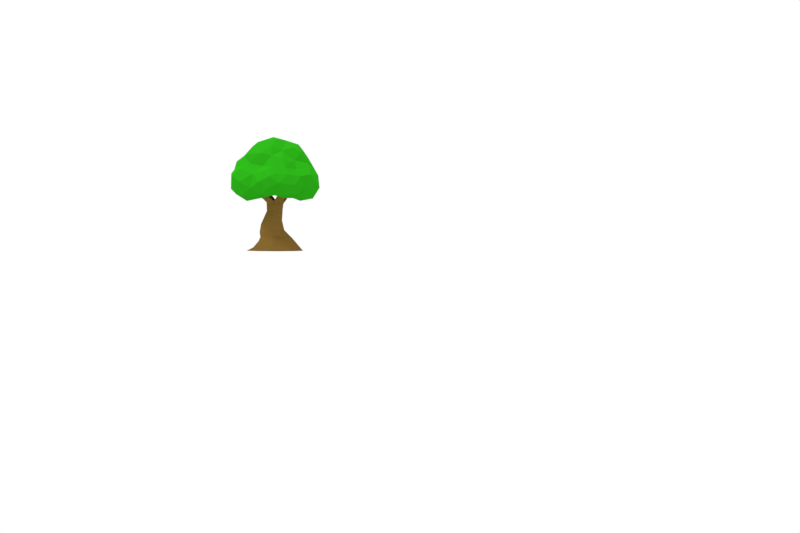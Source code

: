 # Source: rvore_padrao_2.blend  (saved by Blender 2.79.0; exported with 4.5.12 LTS)
import bpy
from mathutils import Matrix  # noqa: F401  (used for matrix-valued properties, if any)

bpy.ops.wm.read_factory_settings(use_empty=True)
scene = bpy.context.scene
scene.name = 'Scene'

# ---- collections
col_collection_1 = bpy.data.collections.new('Collection 1'); scene.collection.children.link(col_collection_1)

# ---- materials (node trees are filled in below, after node groups)
mat_material_003 = bpy.data.materials.new('Material.003')
mat_material_003.alpha_threshold = 0.0
mat_material_003.use_transparent_shadow = False
mat_material_003.diffuse_color = (0.02112, 0.3493, 0.00812, 1.0)
mat_material_003.specular_color = (0.5, 0.5, 0.5)
mat_material_003.roughness = 0.5
mat_material_003.specular_intensity = 0.1
mat_material_002 = bpy.data.materials.new('Material.002')
mat_material_002.alpha_threshold = 0.0
mat_material_002.use_transparent_shadow = False
mat_material_002.diffuse_color = (0.2134, 0.119, 0.02705, 1.0)
mat_material_002.specular_color = (0.5, 0.5, 0.5)
mat_material_002.roughness = 0.5
mat_material_002.specular_intensity = 0.1

# ---- material node trees

# ---- world
world_world = bpy.data.worlds.new('World'); scene.world = world_world
world_world.color = (1.0, 1.0, 1.0)
world_world.use_sun_shadow = False
world_world.sun_shadow_jitter_overblur = 0.0
world_world.cycles.sampling_method = 'MANUAL'

# ---- cameras
cam_camera = bpy.data.cameras.new('Camera')
cam_camera.clip_end = 100.0
cam_camera.lens = 35.0
cam_camera.sensor_width = 32.0
cam_camera.sensor_height = 18.0
cam_camera.display_size = 2.0
cam_camera.dof.focus_distance = 0.0
cam_camera.dof.aperture_fstop = 128.0
cam_camera.dof.aperture_blades = 6

# ---- lights
light_sun = bpy.data.lights.new('Sun', 'SUN')
light_sun.transmission_factor = 0.0
light_sun.angle = 0.1993
light_sun.energy = 1.0
light_sun.shadow_buffer_clip_start = 0.5
light_sun.shadow_soft_size = 0.1
light_sun.shadow_cascade_max_distance = 1000.0
light_hemi = bpy.data.lights.new('Hemi', 'SUN')
light_hemi.transmission_factor = 0.0
light_hemi.angle = 0.1993
light_hemi.energy = 1.0
light_hemi.shadow_buffer_clip_start = 0.5
light_hemi.shadow_soft_size = 0.1
light_hemi.shadow_cascade_max_distance = 1000.0

# ---- meshes
me_cube_000 = bpy.data.meshes.new('Cube.000')
me_cube_000.from_pydata([(4.742, 4.76, -0.299), (5.087, 5.892, -0.4435), (5.352, 5.197, 0.314), (4.086, 6.715, -2.293), (4.86, 6.549, -1.468), (4.276, 5.944, -2.066), (3.809, 4.129, 0.4173), (4.839, 4.314, 0.4941), (3.402, 7.156, -2.72), (3.207, 7.618, -1.941), (4.46, 7.241, -1.402), (3.788, 5.773, -2.806), (4.386, 5.022, 2.164), (3.58, 4.237, 1.815), (4.367, 4.214, 1.352), (3.228, 8.375, 0.9445), (2.507, 8.047, 1.458), (3.498, 7.269, 1.382), (2.682, 8.622, -1.28), (3.768, 7.907, -1.389), (3.219, 6.505, -3.207), (2.53, 7.208, -2.853), (2.781, 4.862, -1.635), (3.099, 5.276, -0.7703), (2.064, 5.364, -1.119), (2.257, 4.849, -2.7), (3.504, 5.085, -2.288), (2.285, 6.018, 0.4094), (2.295, 5.515, 1.219), (1.832, 6.043, 0.8034), (2.194, 7.755, -2.077), (1.868, 4.919, -1.898), (2.154, 5.986, -0.5751), (2.828, 4.473, 1.248), (3.939, 5.309, -1.527), (3.902, 8.363, -0.8494), (3.608, 8.75, -0.1019), (3.912, 8.037, 0.7006), (3.727, 5.163, 3.103), (2.473, 5.288, 3.411), (3.047, 4.408, 2.953), (3.251, 7.091, 2.16), (2.858, 6.567, 2.793), (3.683, 6.503, 2.075), (3.183, 6.001, 3.103), (4.06, 5.911, 2.457), (3.804, 4.51, 2.722), (4.422, 5.236, -0.8414), (3.649, 4.647, -0.4281), (2.744, 4.958, 0.2726), (2.597, 5.776, -0.1924), (2.622, 9.039, 0.2007), (1.534, 9.396, -0.3603), (0.4169, 4.215, 2.592), (1.019, 4.251, 2.079), (1.088, 4.403, 3.126), (1.636, 4.84, 3.549), (0.9703, 5.386, 3.57), (-0.09921, 6.403, -3.463), (1.16, 6.586, -2.988), (0.8244, 5.7, -3.397), (0.2794, 4.911, 3.206), (-0.6469, 5.411, 3.11), (-0.5335, 4.365, 2.74), (0.3738, 6.041, 3.037), (1.512, 5.587, -3.491), (1.051, 4.933, -2.888), (1.434, 5.975, -0.7635), (1.124, 5.635, 0.5358), (0.4741, 5.165, -0.7837), (1.278, 5.191, -1.748), (1.938, 6.283, -3.287), (1.699, 8.3, 1.905), (1.883, 9.058, 0.8497), (1.03, 8.846, 1.356), (1.897, 6.603, 2.896), (1.233, 6.229, 3.185), (1.758, 5.803, 3.516), (2.346, 6.036, 3.178), (2.663, 7.444, 2.299), (1.804, 7.561, 2.313), (2.076, 4.388, 2.765), (1.084, 6.697, 2.499), (2.005, 4.764, 1.691), (1.022, 4.759, 1.281), (1.591, 5.68, 1.341), (0.207, 8.228, -1.522), (0.7941, 9.003, -1.301), (1.31, 8.449, -1.929), (0.5847, 8.022, -2.338), (-0.6492, 7.14, -2.82), (0.4961, 7.336, -2.791), (-0.8066, 5.105, -0.779), (-0.5916, 4.832, 0.1471), (-0.4643, 8.051, -0.3185), (-0.3691, 7.577, -1.256), (-1.002, 7.575, -0.6862), (-1.409, 6.661, -2.022), (-1.23, 6.607, -2.929), (-1.6, 5.884, -2.537), (-1.461, 5.906, -0.9774), (-1.428, 5.386, -1.72), (-1.358, 7.326, 0.2377), (-0.5969, 7.675, 1.117), (-0.4161, 4.479, -2.322), (-0.473, 4.651, -1.578), (-1.051, 4.912, -2.626), (-1.673, 6.264, 0.1592), (-1.329, 5.278, 0.1879), (-0.709, 6.476, 2.549), (-1.237, 5.895, 2.723), (-1.249, 4.62, 0.9873), (-1.593, 5.753, 1.008), (-1.447, 4.945, 2.163), (-1.185, 6.74, 1.341), (-1.451, 6.169, 1.998), (0.02651, 6.976, 2.19), (-0.135, 4.33, 0.7375), (-0.268, 4.024, 1.674), (-1.283, 6.903, -1.086), (-0.287, 7.535, -1.902), (-1.167, 5.751, -3.203), (-0.3645, 5.414, -3.48), (0.1147, 4.792, -2.959), (0.2792, 8.97, -0.2482), (0.8597, 7.74, 2.306), (0.1495, 8.408, 1.392), (0.3803, 4.921, 0.3191), (0.02165, 7.735, 1.984), (0.4672, 4.669, -1.872), (1.698, 7.163, -2.766), (1.393, 7.851, -2.544), (1.696, 9.015, -1.433), (2.215, 5.391, -3.347), (1.779, 5.067, -3.347), (2.938, 5.459, -3.207), (2.671, 4.222, 2.094), (1.517, 4.751, -2.431), (4.658, 6.722, 1.048), (4.316, 7.18, 0.6397), (5.042, 4.659, 1.282), (5.268, 5.421, 1.335), (4.735, 6.115, 1.777), (5.286, 6.156, 0.6837), (4.703, 5.763, -1.433), (4.405, 7.636, -0.3306), (4.935, 6.722, -0.1324), (2.33, 3.414, -0.02527), (2.141, 3.338, -0.4711), (2.243, 3.852, -0.5502), (2.402, 4.047, -0.04355), (0.4666, 1.634, 0.002474), (0.7023, 1.75, -0.7007), (0.8038, 1.297, -0.7584), (0.5249, 1.213, -0.006906), (1.563, 1.334, -1.15), (1.67, 1.095, -1.425), (0.7427, 0.9581, -0.9782), (2.886, 0.5289, -1.271), (3.109, 0.1137, -1.533), (1.607, 0.1137, -2.316), (1.717, 0.5927, -1.893), (0.08265, 0.1137, -1.545), (0.4761, 0.4362, -1.281), (1.669, 3.407, -0.6537), (1.212, 3.328, -0.4678), (1.174, 3.924, -0.5318), (1.69, 4.024, -0.7166), (1.055, 3.345, -0.005315), (1.024, 4.058, -0.01483), (2.284, 1.292, -0.8517), (2.548, 1.069, -0.9975), (3.123, 0.1137, 1.445), (2.936, 0.4811, 1.091), (1.727, 0.5054, 1.765), (1.528, 0.1137, 2.249), (1.702, 3.373, 0.6163), (2.148, 3.339, 0.4302), (2.229, 3.956, 0.4932), (1.711, 4.084, 0.6637), (2.06, 2.478, 0.5451), (1.545, 2.461, 0.85), (3.092, 1.153, -0.1131), (2.841, 1.394, -0.09869), (2.347, 1.284, 0.6779), (2.61, 1.012, 0.8379), (1.527, 1.684, 0.9858), (0.881, 1.578, 0.6824), (0.9395, 1.151, 0.7031), (1.625, 1.235, 1.031), (0.9358, 2.339, 0.6085), (1.23, 3.315, 0.4523), (0.5732, 2.265, 0.00615), (3.502, 0.666, -0.1082), (3.979, 0.1137, -0.0399), (0.3667, 0.8911, -0.01874), (1.73, 0.9715, 1.303), (0.8679, 0.877, 0.8834), (-0.5858, 0.1137, 0.03694), (-0.05349, 0.3911, -0.009038), (0.5855, 0.4423, 1.196), (0.1123, 0.1137, 1.555), (2.081, 1.755, -0.8049), (2.455, 1.803, -0.06759), (1.446, 2.538, -0.8949), (0.7761, 2.35, -0.5995), (2.28, 2.564, -0.03494), (2.003, 2.514, -0.6304), (1.454, 1.798, -1.096), (2.137, 1.76, 0.6197), (1.171, 3.921, 0.5241), (1.271, 4.454, 0.9554), (0.8667, 4.262, 0.778), (1.723, 4.28, -0.1105), (1.425, 4.476, -0.9418), (1.362, 4.687, -0.4883), (2.077, 4.636, -0.5682), (1.99, 4.459, -1.041), (2.451, 4.422, 0.7003), (2.098, 4.632, 0.8282), (2.586, 4.506, 0.2503), (3.016, 4.829, 0.5317), (2.88, 4.749, 0.8923), (2.147, 4.745, 0.2351), (0.9279, 4.943, -1.401), (0.8018, 5.146, -1.065), (0.8067, 4.479, -0.3355), (0.9718, 4.318, -0.7683), (2.494, 4.281, -0.8807), (2.509, 5.231, -1.702), (2.886, 5.103, -1.582), (2.656, 4.483, -0.4512), (1.246, 4.721, 0.3813), (0.3585, 5.105, 1.054), (0.4192, 4.861, 1.433), (0.7502, 4.474, 0.34), (0.04679, 4.859, 0.9992), (0.1718, 4.685, 1.28), (-0.3971, 5.349, 1.712), (-0.4571, 5.465, 1.49), (-0.2266, 5.617, 1.531), (-0.2001, 5.462, 1.806), (2.717, 5.114, 0.539), (2.649, 4.989, 1.018), (3.113, 5.532, 1.14), (3.161, 5.621, 0.7805), (3.405, 5.424, 0.7714), (3.317, 5.364, 1.061), (2.806, 6.081, -1.931), (3.099, 6.031, -1.851), (3.006, 5.245, -1.257), (2.569, 5.35, -1.345), (2.834, 6.107, -1.655), (3.159, 6.075, -1.59), (0.4128, 4.862, -0.921), (0.3162, 5.61, -1.479), (0.02787, 5.42, -1.394), (0.6142, 4.723, -1.242), (0.4011, 5.484, -1.732), (0.1531, 5.335, -1.638)], [], [(0, 1, 2), (3, 4, 5), (6, 0, 7), (3, 8, 9), (10, 3, 9), (11, 3, 5), (12, 13, 14), (15, 16, 17), (18, 19, 9), (8, 20, 21), (22, 23, 24), (25, 26, 22), (27, 28, 29), (30, 9, 21), (25, 22, 31), (23, 32, 24), (33, 6, 13), (22, 34, 23), (35, 18, 36), (35, 19, 18), (17, 37, 15), (37, 36, 15), (38, 39, 40), (41, 42, 43), (44, 45, 43), (40, 13, 46), (23, 47, 48), (49, 6, 33), (27, 49, 28), (27, 50, 49), (51, 18, 52), (53, 54, 55), (56, 57, 55), (58, 59, 60), (61, 62, 63), (64, 62, 61), (65, 66, 60), (67, 68, 69), (70, 31, 24), (71, 65, 60), (72, 73, 74), (75, 76, 77), (78, 75, 77), (42, 75, 78), (51, 73, 16), (17, 16, 79), (44, 42, 78), (15, 51, 16), (51, 52, 73), (73, 72, 16), (80, 75, 79), (81, 56, 55), (82, 75, 80), (83, 54, 84), (76, 75, 82), (68, 85, 84), (86, 87, 88), (86, 88, 89), (90, 91, 58), (92, 69, 93), (94, 95, 96), (97, 98, 99), (100, 97, 101), (94, 96, 102), (103, 94, 102), (104, 105, 106), (101, 106, 105), (107, 100, 108), (62, 109, 110), (111, 108, 93), (112, 111, 113), (114, 112, 115), (114, 116, 103), (111, 117, 118), (109, 114, 115), (113, 62, 110), (63, 62, 113), (111, 118, 113), (113, 118, 63), (102, 107, 114), (114, 107, 112), (96, 119, 102), (100, 92, 108), (90, 98, 97), (95, 120, 119), (120, 97, 119), (98, 58, 121), (58, 122, 121), (98, 90, 58), (96, 95, 119), (123, 106, 122), (62, 64, 109), (104, 106, 123), (124, 86, 94), (86, 120, 95), (125, 74, 126), (57, 61, 55), (84, 54, 118), (117, 84, 118), (127, 69, 68), (116, 109, 64), (103, 128, 126), (57, 64, 61), (128, 125, 126), (103, 126, 94), (64, 76, 82), (91, 90, 120), (129, 69, 105), (118, 53, 63), (122, 60, 123), (59, 58, 91), (66, 70, 129), (52, 87, 124), (130, 59, 91), (131, 130, 91), (82, 125, 116), (89, 88, 131), (52, 132, 87), (68, 67, 29), (85, 29, 28), (85, 83, 84), (28, 83, 85), (71, 133, 65), (134, 25, 66), (88, 18, 30), (18, 132, 52), (71, 135, 133), (22, 24, 31), (81, 136, 40), (83, 136, 81), (33, 83, 28), (137, 25, 31), (134, 65, 133), (30, 21, 130), (134, 133, 25), (41, 79, 42), (18, 9, 30), (23, 50, 32), (8, 21, 9), (51, 36, 18), (138, 139, 17), (138, 17, 43), (12, 38, 46), (5, 34, 26), (14, 7, 140), (7, 14, 6), (2, 141, 140), (141, 12, 140), (142, 12, 141), (7, 2, 140), (143, 142, 141), (141, 2, 143), (142, 45, 12), (144, 47, 34), (9, 19, 10), (20, 3, 11), (20, 8, 3), (26, 135, 11), (145, 36, 37), (146, 143, 1), (47, 1, 0), (5, 4, 144), (10, 145, 146), (146, 4, 10), (4, 146, 1), (144, 1, 47), (7, 0, 2), (36, 145, 35), (11, 5, 26), (10, 4, 3), (35, 145, 19), (145, 37, 139), (15, 36, 51), (13, 6, 14), (44, 43, 42), (39, 38, 44), (45, 142, 43), (46, 13, 12), (47, 0, 48), (139, 37, 17), (38, 45, 44), (40, 46, 38), (43, 17, 41), (136, 13, 40), (34, 47, 23), (22, 26, 34), (49, 48, 6), (48, 49, 23), (67, 32, 27), (67, 27, 29), (137, 31, 70), (82, 80, 125), (60, 66, 123), (66, 137, 70), (69, 70, 67), (129, 70, 69), (84, 117, 127), (127, 68, 84), (54, 81, 55), (57, 77, 76), (67, 70, 24), (67, 24, 32), (130, 71, 59), (39, 78, 77), (80, 16, 72), (79, 16, 80), (40, 39, 81), (78, 39, 44), (75, 42, 79), (39, 56, 81), (39, 77, 56), (125, 80, 72), (54, 83, 81), (89, 91, 120), (104, 123, 129), (124, 87, 86), (93, 69, 127), (117, 93, 127), (116, 128, 103), (90, 97, 120), (100, 119, 97), (101, 99, 106), (101, 97, 99), (100, 101, 92), (109, 116, 114), (107, 119, 100), (115, 112, 113), (114, 103, 102), (109, 115, 110), (108, 112, 107), (111, 112, 108), (111, 93, 117), (113, 110, 115), (107, 102, 119), (108, 92, 93), (101, 105, 92), (99, 121, 106), (99, 98, 121), (106, 121, 122), (124, 74, 52), (118, 54, 53), (64, 82, 116), (116, 125, 128), (55, 61, 53), (74, 124, 126), (63, 53, 61), (57, 76, 64), (124, 94, 126), (105, 104, 129), (95, 94, 86), (92, 105, 69), (122, 58, 60), (86, 89, 120), (129, 123, 66), (89, 131, 91), (74, 73, 52), (125, 72, 74), (87, 132, 88), (59, 71, 60), (66, 65, 134), (68, 29, 85), (137, 66, 25), (88, 30, 131), (131, 30, 130), (88, 132, 18), (133, 135, 25), (33, 13, 136), (130, 21, 71), (27, 32, 50), (83, 33, 136), (33, 28, 49), (71, 21, 20), (71, 20, 135), (49, 50, 23), (25, 135, 26), (41, 17, 79), (12, 45, 38), (48, 0, 6), (14, 140, 12), (139, 146, 145), (142, 143, 138), (142, 138, 43), (135, 20, 11), (139, 138, 146), (138, 143, 146), (2, 1, 143), (34, 5, 144), (144, 4, 1), (19, 145, 10), (56, 77, 57), (147, 148, 149, 150), (151, 152, 153, 154), (155, 156, 157, 153), (158, 159, 160, 161), (161, 160, 162, 163), (164, 165, 166, 167), (165, 168, 169, 166), (170, 171, 156, 155), (172, 173, 174, 175), (176, 177, 178, 179), (180, 177, 176, 181), (182, 183, 184, 185), (186, 187, 188, 189), (190, 191, 168, 192), (159, 158, 193, 194), (195, 154, 153, 157), (196, 189, 188, 197), (171, 170, 183, 182), (185, 184, 189, 196), (197, 188, 154, 195), (198, 199, 163, 162), (194, 193, 173, 172), (175, 174, 200, 201), (202, 203, 183, 170), (164, 204, 205, 165), (206, 147, 177, 180), (148, 207, 204, 164), (207, 148, 147, 206), (181, 176, 191, 190), (192, 168, 165, 205), (155, 153, 152, 208), (187, 151, 154, 188), (209, 186, 189, 184), (203, 209, 184, 183), (210, 179, 211, 212), (213, 167, 214, 215), (167, 213, 216, 217), (179, 178, 218, 219), (148, 164, 167, 149), (191, 176, 179, 210), (177, 147, 150, 178), (168, 191, 210, 169), (218, 220, 221, 222), (150, 213, 223, 220), (178, 150, 220, 218), (213, 179, 219, 223), (215, 214, 224, 225), (169, 213, 215, 226), (166, 169, 226, 227), (167, 166, 227, 214), (228, 217, 229, 230), (213, 150, 231, 216), (150, 149, 228, 231), (149, 167, 217, 228), (211, 232, 233, 234), (179, 213, 232, 211), (213, 169, 235, 232), (169, 210, 212, 235), (236, 237, 238, 239), (235, 212, 237, 236), (232, 235, 236, 233), (212, 211, 234, 237), (240, 239, 238, 241), (233, 236, 239, 240), (237, 234, 241, 238), (234, 233, 240, 241), (242, 243, 244, 245), (223, 219, 243, 242), (220, 223, 242, 221), (219, 218, 222, 243), (246, 245, 244, 247), (221, 242, 245, 246), (243, 222, 247, 244), (222, 221, 246, 247), (230, 229, 248, 249), (231, 228, 230, 250), (217, 216, 251, 229), (216, 231, 250, 251), (249, 248, 252, 253), (250, 230, 249, 253), (229, 251, 252, 248), (251, 250, 253, 252), (254, 225, 255, 256), (227, 226, 254, 257), (226, 215, 225, 254), (214, 227, 257, 224), (258, 259, 256, 255), (224, 257, 259, 258), (225, 224, 258, 255), (257, 254, 256, 259), (180, 181, 186, 209), (204, 207, 202, 208), (207, 206, 203, 202), (190, 192, 151, 187), (205, 204, 208, 152), (192, 205, 152, 151), (181, 190, 187, 186), (206, 180, 209, 203), (170, 155, 208, 202), (182, 185, 173, 193), (196, 197, 200, 174), (195, 157, 163, 199), (197, 195, 199, 200), (171, 182, 193, 158), (185, 196, 174, 173), (158, 161, 156, 171), (161, 163, 157, 156), (201, 200, 199, 198)])
me_cube_000.polygons.foreach_set('use_smooth', [True] * 398)
me_cube_000.polygons.foreach_set('material_index', [0, 0, 0, 0, 0, 0, 0, 0, 0, 0, 0, 0, 0, 0, 0, 0, 0, 0, 0, 0, 0, 0, 0, 0, 0, 0, 0, 0, 0, 0, 0, 0, 0, 0, 0, 0, 0, 0, 0, 0, 0, 0, 0, 0, 0, 0, 0, 0, 0, 0, 0, 0, 0, 0, 0, 0, 0, 0, 0, 0, 0, 0, 0, 0, 0, 0, 0, 0, 0, 0, 0, 0, 0, 0, 0, 0, 0, 0, 0, 0, 0, 0, 0, 0, 0, 0, 0, 0, 0, 0, 0, 0, 0, 0, 0, 0, 0, 0, 0, 0, 0, 0, 0, 0, 0, 0, 0, 0, 0, 0, 0, 0, 0, 0, 0, 0, 0, 0, 0, 0, 0, 0, 0, 0, 0, 0, 0, 0, 0, 0, 0, 0, 0, 0, 0, 0, 0, 0, 0, 0, 0, 0, 0, 0, 0, 0, 0, 0, 0, 0, 0, 0, 0, 0, 0, 0, 0, 0, 0, 0, 0, 0, 0, 0, 0, 0, 0, 0, 0, 0, 0, 0, 0, 0, 0, 0, 0, 0, 0, 0, 0, 0, 0, 0, 0, 0, 0, 0, 0, 0, 0, 0, 0, 0, 0, 0, 0, 0, 0, 0, 0, 0, 0, 0, 0, 0, 0, 0, 0, 0, 0, 0, 0, 0, 0, 0, 0, 0, 0, 0, 0, 0, 0, 0, 0, 0, 0, 0, 0, 0, 0, 0, 0, 0, 0, 0, 0, 0, 0, 0, 0, 0, 0, 0, 0, 0, 0, 0, 0, 0, 0, 0, 0, 0, 0, 0, 0, 0, 0, 0, 0, 0, 0, 0, 0, 0, 0, 0, 0, 0, 0, 0, 0, 0, 0, 0, 0, 0, 0, 0, 0, 0, 0, 0, 0, 0, 0, 0, 0, 0, 1, 1, 1, 1, 1, 1, 1, 1, 1, 1, 1, 1, 1, 1, 1, 1, 1, 1, 1, 1, 1, 1, 1, 1, 1, 1, 1, 1, 1, 1, 1, 1, 1, 1, 1, 1, 1, 1, 1, 1, 1, 1, 1, 1, 1, 1, 1, 1, 1, 1, 1, 1, 1, 1, 1, 1, 1, 1, 1, 1, 1, 1, 1, 1, 1, 1, 1, 1, 1, 1, 1, 1, 1, 1, 1, 1, 1, 1, 1, 1, 1, 1, 1, 1, 1, 1, 1, 1, 1, 1, 1, 1, 1, 1, 1, 1, 1, 1, 1, 1, 1, 1, 1, 1, 1, 1, 1, 1])
_k = set([(0, 1), (0, 2), (0, 6), (0, 7), (0, 47), (0, 48), (1, 2), (1, 4), (1, 47), (1, 143), (1, 144), (1, 146), (2, 7), (2, 140), (2, 141), (2, 143), (3, 4), (3, 5), (3, 8), (3, 9), (3, 10), (3, 11), (3, 20), (4, 5), (4, 10), (4, 144), (4, 146), (5, 11), (5, 26), (5, 34), (5, 144), (6, 7), (6, 13), (6, 14), (6, 33), (6, 48), (6, 49), (7, 14), (7, 140), (8, 9), (8, 20), (8, 21), (9, 10), (9, 18), (9, 19), (9, 21), (9, 30), (10, 19), (10, 145), (10, 146), (11, 20), (11, 26), (11, 135), (12, 13), (12, 14), (12, 38), (12, 45), (12, 46), (12, 140), (12, 141), (12, 142), (13, 14), (13, 33), (13, 40), (13, 46), (13, 136), (14, 140), (15, 16), (15, 17), (15, 36), (15, 37), (15, 51), (16, 17), (16, 51), (16, 72), (16, 73), (16, 79), (16, 80), (17, 37), (17, 41), (17, 43), (17, 79), (17, 138), (17, 139), (18, 19), (18, 30), (18, 35), (18, 36), (18, 51), (18, 52), (18, 88), (18, 132), (19, 35), (19, 145), (20, 21), (20, 71), (20, 135), (21, 30), (21, 71), (21, 130), (22, 23), (22, 24), (22, 25), (22, 26), (22, 31), (22, 34), (23, 24), (23, 32), (23, 34), (23, 47), (23, 48), (23, 49), (23, 50), (24, 31), (24, 32), (24, 67), (24, 70), (25, 26), (25, 31), (25, 66), (25, 133), (25, 134), (25, 135), (25, 137), (26, 34), (26, 135), (27, 28), (27, 29), (27, 32), (27, 49), (27, 50), (27, 67), (28, 29), (28, 33), (28, 49), (28, 83), (28, 85), (29, 67), (29, 68), (29, 85), (30, 88), (30, 130), (30, 131), (31, 70), (31, 137), (32, 50), (32, 67), (33, 49), (33, 83), (33, 136), (34, 47), (34, 144), (35, 36), (35, 145), (36, 37), (36, 51), (36, 145), (37, 139), (37, 145), (38, 39), (38, 40), (38, 44), (38, 45), (38, 46), (39, 40), (39, 44), (39, 56), (39, 77), (39, 78), (39, 81), (40, 46), (40, 81), (40, 136), (41, 42), (41, 43), (41, 79), (42, 43), (42, 44), (42, 75), (42, 78), (42, 79), (43, 44), (43, 45), (43, 138), (43, 142), (44, 45), (44, 78), (45, 142), (47, 48), (47, 144), (48, 49), (49, 50), (51, 52), (51, 73), (52, 73), (52, 74), (52, 87), (52, 124), (52, 132), (53, 54), (53, 55), (53, 61), (53, 63), (53, 118), (54, 55), (54, 81), (54, 83), (54, 84), (54, 118), (55, 56), (55, 57), (55, 61), (55, 81), (56, 57), (56, 77), (56, 81), (57, 61), (57, 64), (57, 76), (57, 77), (58, 59), (58, 60), (58, 90), (58, 91), (58, 98), (58, 121), (58, 122), (59, 60), (59, 71), (59, 91), (59, 130), (60, 65), (60, 66), (60, 71), (60, 122), (60, 123), (61, 62), (61, 63), (61, 64), (62, 63), (62, 64), (62, 109), (62, 110), (62, 113), (63, 113), (63, 118), (64, 76), (64, 82), (64, 109), (64, 116), (65, 66), (65, 71), (65, 133), (65, 134), (66, 70), (66, 123), (66, 129), (66, 134), (66, 137), (67, 68), (67, 69), (67, 70), (68, 69), (68, 84), (68, 85), (68, 127), (69, 70), (69, 92), (69, 93), (69, 105), (69, 127), (69, 129), (70, 129), (70, 137), (71, 130), (71, 133), (71, 135), (72, 73), (72, 74), (72, 80), (72, 125), (73, 74), (74, 124), (74, 125), (74, 126), (75, 76), (75, 77), (75, 78), (75, 79), (75, 80), (75, 82), (76, 77), (76, 82), (77, 78), (79, 80), (80, 82), (80, 125), (81, 83), (81, 136), (82, 116), (82, 125), (83, 84), (83, 85), (83, 136), (84, 85), (84, 117), (84, 118), (84, 127), (86, 87), (86, 88), (86, 89), (86, 94), (86, 95), (86, 120), (86, 124), (87, 88), (87, 124), (87, 132), (88, 89), (88, 131), (88, 132), (89, 91), (89, 120), (89, 131), (90, 91), (90, 97), (90, 98), (90, 120), (91, 120), (91, 130), (91, 131), (92, 93), (92, 100), (92, 101), (92, 105), (92, 108), (93, 108), (93, 111), (93, 117), (93, 127), (94, 95), (94, 96), (94, 102), (94, 103), (94, 124), (94, 126), (95, 96), (95, 119), (95, 120), (96, 102), (96, 119), (97, 98), (97, 99), (97, 100), (97, 101), (97, 119), (97, 120), (98, 99), (98, 121), (99, 101), (99, 106), (99, 121), (100, 101), (100, 107), (100, 108), (100, 119), (101, 105), (101, 106), (102, 103), (102, 107), (102, 114), (102, 119), (103, 114), (103, 116), (103, 126), (103, 128), (104, 105), (104, 106), (104, 123), (104, 129), (105, 106), (105, 129), (106, 121), (106, 122), (106, 123), (107, 108), (107, 112), (107, 114), (107, 119), (108, 111), (108, 112), (109, 110), (109, 114), (109, 115), (109, 116), (110, 113), (110, 115), (111, 112), (111, 113), (111, 117), (111, 118), (112, 113), (112, 114), (112, 115), (113, 115), (113, 118), (114, 115), (114, 116), (116, 125), (116, 128), (117, 118), (117, 127), (119, 120), (121, 122), (122, 123), (123, 129), (124, 126), (125, 126), (125, 128), (126, 128), (130, 131), (133, 134), (133, 135), (138, 139), (138, 142), (138, 143), (139, 145), (139, 146), (140, 141), (141, 142), (141, 143), (142, 143), (143, 146), (145, 146), (147, 148), (147, 150), (147, 177), (147, 206), (148, 149), (148, 164), (148, 207), (149, 150), (149, 167), (149, 228), (150, 178), (150, 213), (150, 220), (150, 231), (151, 152), (151, 154), (151, 187), (151, 192), (152, 153), (152, 205), (152, 208), (153, 154), (153, 155), (153, 157), (154, 188), (154, 195), (155, 156), (155, 170), (155, 208), (156, 157), (156, 161), (156, 171), (157, 163), (157, 195), (158, 159), (158, 161), (158, 171), (158, 193), (160, 161), (161, 163), (162, 163), (163, 199), (164, 165), (164, 167), (164, 204), (165, 166), (165, 168), (165, 205), (166, 167), (166, 169), (166, 227), (167, 213), (167, 214), (167, 217), (168, 169), (168, 191), (168, 192), (169, 210), (169, 213), (169, 226), (169, 235), (170, 171), (170, 183), (170, 202), (171, 182), (172, 173), (173, 174), (173, 185), (173, 193), (174, 175), (174, 196), (174, 200), (176, 177), (176, 179), (176, 181), (176, 191), (177, 178), (177, 180), (178, 179), (178, 218), (179, 210), (179, 211), (179, 213), (179, 219), (180, 181), (180, 206), (180, 209), (181, 186), (181, 190), (182, 183), (182, 185), (182, 193), (183, 184), (183, 203), (184, 185), (184, 189), (184, 209), (185, 196), (186, 187), (186, 189), (186, 209), (187, 188), (187, 190), (188, 189), (188, 197), (189, 196), (190, 191), (190, 192), (191, 210), (192, 205), (193, 194), (195, 197), (195, 199), (196, 197), (197, 200), (198, 199), (199, 200), (200, 201), (202, 203), (202, 207), (202, 208), (203, 206), (203, 209), (204, 205), (204, 207), (204, 208), (206, 207), (210, 212), (211, 212), (211, 232), (211, 234), (212, 235), (212, 237), (213, 215), (213, 216), (213, 223), (213, 232), (214, 215), (214, 224), (214, 227), (215, 225), (215, 226), (216, 217), (216, 231), (216, 251), (217, 228), (217, 229), (218, 219), (218, 220), (218, 222), (219, 223), (219, 243), (220, 221), (220, 223), (221, 222), (221, 242), (221, 246), (222, 243), (222, 247), (223, 242), (224, 225), (224, 257), (224, 258), (225, 254), (225, 255), (226, 227), (226, 254), (227, 257), (228, 230), (228, 231), (229, 230), (229, 248), (229, 251), (230, 249), (230, 250), (231, 250), (232, 233), (232, 235), (233, 234), (233, 236), (233, 240), (234, 237), (234, 241), (235, 236), (236, 237), (236, 239), (237, 238), (238, 239), (238, 241), (239, 240), (240, 241), (242, 243), (242, 245), (243, 244), (244, 245), (244, 247), (245, 246), (246, 247), (248, 249), (248, 252), (249, 253), (250, 251), (250, 253), (251, 252), (252, 253), (254, 256), (254, 257), (255, 256), (255, 258), (256, 259), (257, 259), (258, 259)])
me_cube_000.attributes.new('sharp_edge', 'BOOLEAN', 'EDGE').data.foreach_set('value', [ (min(e.vertices), max(e.vertices)) in _k for e in me_cube_000.edges])
me_cube_000.materials.append(mat_material_003)
me_cube_000.materials.append(mat_material_002)
me_cube_000.use_remesh_preserve_volume = False
me_cube_000.use_remesh_preserve_attributes = False
me_cube_000.use_mirror_vertex_groups = False
me_cube_000.update()
me_cube_000.normals_split_custom_set([tuple(v) for v in zip(*[iter([0.7751, -0.3068, -0.5524, 0.7751, -0.3068, -0.5524, 0.7751, -0.3068, -0.5524, 0.7265, -0.02306, -0.6868, 0.7265, -0.02306, -0.6868, 0.7265, -0.02306, -0.6868, 0.1891, -0.8456, -0.4992, 0.1891, -0.8456, -0.4992, 0.1891, -0.8456, -0.4992, 0.6351, 0.7233, -0.2711, 0.6351, 0.7233, -0.2711, 0.6351, 0.7233, -0.2711, 0.454, 0.6703, -0.587, 0.454, 0.6703, -0.587, 0.454, 0.6703, -0.587, 0.8297, 0.04061, -0.5568, 0.8297, 0.04061, -0.5568, 0.8297, 0.04061, -0.5568, 0.3649, -0.6644, 0.6523, 0.3649, -0.6644, 0.6523, 0.3649, -0.6644, 0.6523, 0.3916, 0.4197, 0.8189, 0.3916, 0.4197, 0.8189, 0.3916, 0.4197, 0.8189, 0.3497, 0.6362, -0.6878, 0.3497, 0.6362, -0.6878, 0.3497, 0.6362, -0.6878, 0.1577, 0.5628, -0.8114, 0.1577, 0.5628, -0.8114, 0.1577, 0.5628, -0.8114, -0.2361, -0.8395, 0.4894, -0.2361, -0.8395, 0.4894, -0.2361, -0.8395, 0.4894, 0.2151, -0.9721, -0.09386, 0.2151, -0.9721, -0.09386, 0.2151, -0.9721, -0.09386, -0.4485, -0.7615, -0.4678, -0.4485, -0.7615, -0.4678, -0.4485, -0.7615, -0.4678, 0.1822, 0.839, -0.5127, 0.1822, 0.839, -0.5127, 0.1822, 0.839, -0.5127, -0.07701, -0.9958, 0.05029, -0.07701, -0.9958, 0.05029, -0.07701, -0.9958, 0.05029, -0.3001, -0.6033, 0.7389, -0.3001, -0.6033, 0.7389, -0.3001, -0.6033, 0.7389, -0.314, -0.9491, 0.02237, -0.314, -0.9491, 0.02237, -0.314, -0.9491, 0.02237, 0.3166, -0.8954, 0.3132, 0.3166, -0.8954, 0.3132, 0.3166, -0.8954, 0.3132, 0.3085, 0.8886, -0.3395, 0.3085, 0.8886, -0.3395, 0.3085, 0.8886, -0.3395, 0.3705, 0.6622, -0.6513, 0.3705, 0.6622, -0.6513, 0.3705, 0.6622, -0.6513, 0.4823, 0.4217, 0.7678, 0.4823, 0.4217, 0.7678, 0.4823, 0.4217, 0.7678, 0.5194, 0.727, 0.4491, 0.5194, 0.727, 0.4491, 0.5194, 0.727, 0.4491, 0.1898, -0.3527, 0.9163, 0.1898, -0.3527, 0.9163, 0.1898, -0.3527, 0.9163, 0.6273, 0.362, 0.6896, 0.6273, 0.362, 0.6896, 0.6273, 0.362, 0.6896, 0.4846, 0.6695, 0.563, 0.4846, 0.6695, 0.563, 0.4846, 0.6695, 0.563, 0.2007, -0.9507, 0.2364, 0.2007, -0.9507, 0.2364, 0.2007, -0.9507, 0.2364, -0.06158, -0.5175, -0.8535, -0.06158, -0.5175, -0.8535, -0.06158, -0.5175, -0.8535, -0.5506, -0.7653, -0.3332, -0.5506, -0.7653, -0.3332, -0.5506, -0.7653, -0.3332, -0.9062, -0.364, -0.2153, -0.9062, -0.364, -0.2153, -0.9062, -0.364, -0.2153, -0.8837, -0.3406, -0.321, -0.8837, -0.3406, -0.321, -0.8837, -0.3406, -0.321, 0.409, 0.8825, -0.232, 0.409, 0.8825, -0.232, 0.409, 0.8825, -0.232, 0.1689, -0.977, 0.1305, 0.1689, -0.977, 0.1305, 0.1689, -0.977, 0.1305, -0.3192, -0.4209, 0.8491, -0.3192, -0.4209, 0.8491, -0.3192, -0.4209, 0.8491, 0.2969, 0.3047, -0.905, 0.2969, 0.3047, -0.905, 0.2969, 0.3047, -0.905, -0.28, -0.3464, 0.8953, -0.28, -0.3464, 0.8953, -0.28, -0.3464, 0.8953, -0.02211, 0.1491, 0.9886, -0.02211, 0.1491, 0.9886, -0.02211, 0.1491, 0.9886, -0.2031, -0.582, -0.7874, -0.2031, -0.582, -0.7874, -0.2031, -0.582, -0.7874, 0.645, -0.7628, -0.04591, 0.645, -0.7628, -0.04591, 0.645, -0.7628, -0.04591, -0.2421, -0.8149, 0.5266, -0.2421, -0.8149, 0.5266, -0.2421, -0.8149, 0.5266, -0.07609, 0.3225, -0.9435, -0.07609, 0.3225, -0.9435, -0.07609, 0.3225, -0.9435, 0.1569, 0.789, 0.5941, 0.1569, 0.789, 0.5941, 0.1569, 0.789, 0.5941, -0.001598, 0.6131, 0.79, -0.001598, 0.6131, 0.79, -0.001598, 0.6131, 0.79, 0.226, 0.5723, 0.7883, 0.226, 0.5723, 0.7883, 0.226, 0.5723, 0.7883, 0.1099, 0.5121, 0.8519, 0.1099, 0.5121, 0.8519, 0.1099, 0.5121, 0.8519, 0.5098, 0.6521, 0.5611, 0.5098, 0.6521, 0.5611, 0.5098, 0.6521, 0.5611, 0.5849, 0.7068, 0.3979, 0.5849, 0.7068, 0.3979, 0.5849, 0.7068, 0.3979, 0.09764, 0.521, 0.8479, 0.09764, 0.521, 0.8479, 0.09764, 0.521, 0.8479, 0.08857, 0.778, 0.622, 0.08857, 0.778, 0.622, 0.08857, 0.778, 0.622, 0.2066, 0.9562, 0.2073, 0.2066, 0.9562, 0.2073, 0.2066, 0.9562, 0.2073, 0.5131, 0.6523, 0.5579, 0.5131, 0.6523, 0.5579, 0.5131, 0.6523, 0.5579, 0.08471, 0.5239, 0.8476, 0.08471, 0.5239, 0.8476, 0.08471, 0.5239, 0.8476, 0.1969, -0.7976, 0.5702, 0.1969, -0.7976, 0.5702, 0.1969, -0.7976, 0.5702, -0.3443, 0.4635, 0.8165, -0.3443, 0.4635, 0.8165, -0.3443, 0.4635, 0.8165, 0.2229, -0.8228, -0.5229, 0.2229, -0.8228, -0.5229, 0.2229, -0.8228, -0.5229, -0.1919, 0.7904, 0.5818, -0.1919, 0.7904, 0.5818, -0.1919, 0.7904, 0.5818, 0.7817, -0.4541, -0.4274, 0.7817, -0.4541, -0.4274, 0.7817, -0.4541, -0.4274, -0.3858, 0.5117, -0.7677, -0.3858, 0.5117, -0.7677, -0.3858, 0.5117, -0.7677, -0.3109, 0.8777, -0.3647, -0.3109, 0.8777, -0.3647, -0.3109, 0.8777, -0.3647, -0.0855, 0.6182, -0.7814, -0.0855, 0.6182, -0.7814, -0.0855, 0.6182, -0.7814, 0.04311, -0.9554, -0.2922, 0.04311, -0.9554, -0.2922, 0.04311, -0.9554, -0.2922, -0.4036, 0.7993, -0.4452, -0.4036, 0.7993, -0.4452, -0.4036, 0.7993, -0.4452, -0.9119, 0.3582, -0.2004, -0.9119, 0.3582, -0.2004, -0.9119, 0.3582, -0.2004, -0.9989, 0.003749, -0.04709, -0.9989, 0.003749, -0.04709, -0.9989, 0.003749, -0.04709, -0.6456, 0.7624, -0.04385, -0.6456, 0.7624, -0.04385, -0.6456, 0.7624, -0.04385, -0.5592, 0.8132, 0.1612, -0.5592, 0.8132, 0.1612, -0.5592, 0.8132, 0.1612, -0.6019, -0.7869, 0.1361, -0.6019, -0.7869, 0.1361, -0.6019, -0.7869, 0.1361, -0.6173, -0.7727, 0.1481, -0.6173, -0.7727, 0.1481, -0.6173, -0.7727, 0.1481, -0.9413, -0.3298, -0.07165, -0.9413, -0.3298, -0.07165, -0.9413, -0.3298, -0.07165, -0.2033, 0.4472, 0.871, -0.2033, 0.4472, 0.871, -0.2033, 0.4472, 0.871, -0.4584, -0.7082, -0.537, -0.4584, -0.7082, -0.537, -0.4584, -0.7082, -0.537, -0.9541, -0.2883, -0.08085, -0.9541, -0.2883, -0.08085, -0.9541, -0.2883, -0.08085, -0.9197, 0.3912, -0.03267, -0.9197, 0.3912, -0.03267, -0.9197, 0.3912, -0.03267, -0.5583, 0.5082, 0.6557, -0.5583, 0.5082, 0.6557, -0.5583, 0.5082, 0.6557, -0.3072, -0.891, -0.3344, -0.3072, -0.891, -0.3344, -0.3072, -0.891, -0.3344, -0.582, 0.7156, 0.3862, -0.582, 0.7156, 0.3862, -0.582, 0.7156, 0.3862, -0.6697, -0.2616, 0.695, -0.6697, -0.2616, 0.695, -0.6697, -0.2616, 0.695, -0.642, -0.3162, 0.6985, -0.642, -0.3162, 0.6985, -0.642, -0.3162, 0.6985, -0.5778, -0.8065, 0.1254, -0.5778, -0.8065, 0.1254, -0.5778, -0.8065, 0.1254, -0.5821, -0.8052, 0.1127, -0.5821, -0.8052, 0.1127, -0.5821, -0.8052, 0.1127, -0.9259, 0.2536, 0.2799, -0.9259, 0.2536, 0.2799, -0.9259, 0.2536, 0.2799, -0.9199, 0.2917, 0.2621, -0.9199, 0.2917, 0.2621, -0.9199, 0.2917, 0.2621, -0.8553, 0.4773, -0.2015, -0.8553, 0.4773, -0.2015, -0.8553, 0.4773, -0.2015, -0.7122, -0.6484, -0.269, -0.7122, -0.6484, -0.269, -0.7122, -0.6484, -0.269, -0.6483, 0.7418, -0.1714, -0.6483, 0.7418, -0.1714, -0.6483, 0.7418, -0.1714, -0.6043, 0.7864, -0.1279, -0.6043, 0.7864, -0.1279, -0.6043, 0.7864, -0.1279, -0.6019, 0.789, -0.123, -0.6019, 0.789, -0.123, -0.6019, 0.789, -0.123, -0.3744, 0.2571, -0.8909, -0.3744, 0.2571, -0.8909, -0.3744, 0.2571, -0.8909, -0.2897, 0.09377, -0.9525, -0.2897, 0.09377, -0.9525, -0.2897, 0.09377, -0.9525, -0.2979, 0.4917, -0.8182, -0.2979, 0.4917, -0.8182, -0.2979, 0.4917, -0.8182, -0.544, 0.5849, -0.6016, -0.544, 0.5849, -0.6016, -0.544, 0.5849, -0.6016, -0.2561, -0.7291, -0.6347, -0.2561, -0.7291, -0.6347, -0.2561, -0.7291, -0.6347, -0.2136, 0.4457, 0.8693, -0.2136, 0.4457, 0.8693, -0.2136, 0.4457, 0.8693, -0.2465, -0.7725, -0.5852, -0.2465, -0.7725, -0.5852, -0.2465, -0.7725, -0.5852, -0.7257, 0.6116, -0.3151, -0.7257, 0.6116, -0.3151, -0.7257, 0.6116, -0.3151, -0.7689, 0.6242, -0.1383, -0.7689, 0.6242, -0.1383, -0.7689, 0.6242, -0.1383, -0.2942, 0.6484, 0.7022, -0.2942, 0.6484, 0.7022, -0.2942, 0.6484, 0.7022, -0.1779, -0.4221, 0.8889, -0.1779, -0.4221, 0.8889, -0.1779, -0.4221, 0.8889, 0.3023, -0.8047, -0.511, 0.3023, -0.8047, -0.511, 0.3023, -0.8047, -0.511, 0.4294, -0.8748, -0.2245, 0.4294, -0.8748, -0.2245, 0.4294, -0.8748, -0.2245, 0.7039, -0.7038, -0.09586, 0.7039, -0.7038, -0.09586, 0.7039, -0.7038, -0.09586, -0.07759, 0.6536, 0.7528, -0.07759, 0.6536, 0.7528, -0.07759, 0.6536, 0.7528, -0.7017, 0.5413, 0.4633, -0.7017, 0.5413, 0.4633, -0.7017, 0.5413, 0.4633, -0.5474, 0.1679, 0.8198, -0.5474, 0.1679, 0.8198, -0.5474, 0.1679, 0.8198, -0.2714, 0.6645, 0.6962, -0.2714, 0.6645, 0.6962, -0.2714, 0.6645, 0.6962, -0.7168, 0.6879, 0.1139, -0.7168, 0.6879, 0.1139, -0.7168, 0.6879, 0.1139, -0.2676, 0.7675, 0.5826, -0.2676, 0.7675, 0.5826, -0.2676, 0.7675, 0.5826, -0.15, 0.9283, -0.3403, -0.15, 0.9283, -0.3403, -0.15, 0.9283, -0.3403, 0.1449, -0.9006, 0.4097, 0.1449, -0.9006, 0.4097, 0.1449, -0.9006, 0.4097, -0.1072, -0.9544, 0.2787, -0.1072, -0.9544, 0.2787, -0.1072, -0.9544, 0.2787, 0.1876, -0.542, -0.8192, 0.1876, -0.542, -0.8192, 0.1876, -0.542, -0.8192, 0.2563, 0.4525, -0.8542, 0.2563, 0.4525, -0.8542, 0.2563, 0.4525, -0.8542, 0.5307, -0.8432, 0.08596, 0.5307, -0.8432, 0.08596, 0.5307, -0.8432, 0.08596, -0.3291, 0.9351, -0.1315, -0.3291, 0.9351, -0.1315, -0.3291, 0.9351, -0.1315, 0.06401, 0.3072, -0.9495, 0.06401, 0.3072, -0.9495, 0.06401, 0.3072, -0.9495, 0.06751, 0.3328, -0.9406, 0.06751, 0.3328, -0.9406, 0.06751, 0.3328, -0.9406, -0.2481, 0.1244, 0.9607, -0.2481, 0.1244, 0.9607, -0.2481, 0.1244, 0.9607, -0.02616, 0.7149, -0.6988, -0.02616, 0.7149, -0.6988, -0.02616, 0.7149, -0.6988, -0.06307, 0.9376, -0.3419, -0.06307, 0.9376, -0.3419, -0.06307, 0.9376, -0.3419, 0.525, -0.8457, -0.09626, 0.525, -0.8457, -0.09626, 0.525, -0.8457, -0.09626, -0.2793, -0.733, -0.6203, -0.2793, -0.733, -0.6203, -0.2793, -0.733, -0.6203, 0.3799, -0.1751, -0.9083, 0.3799, -0.1751, -0.9083, 0.3799, -0.1751, -0.9083, -0.2531, -0.443, -0.8601, -0.2531, -0.443, -0.8601, -0.2531, -0.443, -0.8601, 0.2351, 0.1377, -0.9622, 0.2351, 0.1377, -0.9622, 0.2351, 0.1377, -0.9622, -0.01837, -0.9515, -0.3072, -0.01837, -0.9515, -0.3072, -0.01837, -0.9515, -0.3072, 0.3, 0.5488, -0.7803, 0.3, 0.5488, -0.7803, 0.3, 0.5488, -0.7803, 0.3922, 0.884, -0.2543, 0.3922, 0.884, -0.2543, 0.3922, 0.884, -0.2543, 0.1787, 0.1211, -0.9764, 0.1787, 0.1211, -0.9764, 0.1787, 0.1211, -0.9764, -0.2028, -0.8273, 0.5239, -0.2028, -0.8273, 0.5239, -0.2028, -0.8273, 0.5239, -0.02302, -0.9751, 0.2204, -0.02302, -0.9751, 0.2204, -0.02302, -0.9751, 0.2204, -0.5136, -0.8198, -0.2533, -0.5136, -0.8198, -0.2533, -0.5136, -0.8198, -0.2533, -0.5316, -0.294, -0.7943, -0.5316, -0.294, -0.7943, -0.5316, -0.294, -0.7943, 0.1916, -0.9653, 0.1776, 0.1916, -0.9653, 0.1776, 0.1916, -0.9653, 0.1776, 0.144, -0.1941, -0.9704, 0.144, -0.1941, -0.9704, 0.144, -0.1941, -0.9704, -0.1062, 0.7903, -0.6034, -0.1062, 0.7903, -0.6034, -0.1062, 0.7903, -0.6034, 0.4863, -0.654, -0.5795, 0.4863, -0.654, -0.5795, 0.4863, -0.654, -0.5795, 0.4752, 0.5095, 0.7173, 0.4752, 0.5095, 0.7173, 0.4752, 0.5095, 0.7173, 0.1857, 0.6065, -0.7731, 0.1857, 0.6065, -0.7731, 0.1857, 0.6065, -0.7731, -0.5594, -0.8024, 0.2079, -0.5594, -0.8024, 0.2079, -0.5594, -0.8024, 0.2079, 0.1257, 0.8664, -0.4832, 0.1257, 0.8664, -0.4832, 0.1257, 0.8664, -0.4832, 0.1974, 0.9456, -0.2585, 0.1974, 0.9456, -0.2585, 0.1974, 0.9456, -0.2585, 0.4837, 0.7551, 0.4424, 0.4837, 0.7551, 0.4424, 0.4837, 0.7551, 0.4424, 0.4772, 0.6504, 0.5909, 0.4772, 0.6504, 0.5909, 0.4772, 0.6504, 0.5909, 0.7752, -0.2482, 0.581, 0.7752, -0.2482, 0.581, 0.7752, -0.2482, 0.581, 0.7514, -0.6107, -0.25, 0.7514, -0.6107, -0.25, 0.7514, -0.6107, -0.25, 0.5532, -0.8059, 0.211, 0.5532, -0.8059, 0.211, 0.5532, -0.8059, 0.211, 0.1779, -0.9839, -0.01601, 0.1779, -0.9839, -0.01601, 0.1779, -0.9839, -0.01601, 0.9462, -0.2913, 0.1412, 0.9462, -0.2913, 0.1412, 0.9462, -0.2913, 0.1412, 0.7209, -0.2594, 0.6426, 0.7209, -0.2594, 0.6426, 0.7209, -0.2594, 0.6426, 0.6727, 0.04681, 0.7385, 0.6727, 0.04681, 0.7385, 0.6727, 0.04681, 0.7385, 0.8648, -0.5022, -0.002234, 0.8648, -0.5022, -0.002234, 0.8648, -0.5022, -0.002234, 0.8273, 0.3617, 0.4299, 0.8273, 0.3617, 0.4299, 0.8273, 0.3617, 0.4299, 0.9965, 0.04085, 0.07257, 0.9965, 0.04085, 0.07257, 0.9965, 0.04085, 0.07257, 0.7052, 0.02579, 0.7086, 0.7052, 0.02579, 0.7086, 0.7052, 0.02579, 0.7086, 0.4995, -0.7513, -0.4314, 0.4995, -0.7513, -0.4314, 0.4995, -0.7513, -0.4314, 0.4646, 0.4981, -0.7322, 0.4646, 0.4981, -0.7322, 0.4646, 0.4981, -0.7322, 0.6973, 0.1599, -0.6987, 0.6973, 0.1599, -0.6987, 0.6973, 0.1599, -0.6987, 0.6442, 0.3336, -0.6882, 0.6442, 0.3336, -0.6882, 0.6442, 0.3336, -0.6882, 0.5081, -0.6416, -0.5746, 0.5081, -0.6416, -0.5746, 0.5081, -0.6416, -0.5746, 0.8174, 0.5481, 0.1773, 0.8174, 0.5481, 0.1773, 0.8174, 0.5481, 0.1773, 0.94, 0.2562, -0.2254, 0.94, 0.2562, -0.2254, 0.94, 0.2562, -0.2254, 0.6879, -0.2944, -0.6634, 0.6879, -0.2944, -0.6634, 0.6879, -0.2944, -0.6634, 0.7894, -0.1836, -0.5857, 0.7894, -0.1836, -0.5857, 0.7894, -0.1836, -0.5857, 0.8693, 0.4768, -0.1303, 0.8693, 0.4768, -0.1303, 0.8693, 0.4768, -0.1303, 0.8556, 0.5051, -0.1136, 0.8556, 0.5051, -0.1136, 0.8556, 0.5051, -0.1136, 0.9746, 0.2086, -0.08186, 0.9746, 0.2086, -0.08186, 0.9746, 0.2086, -0.08186, 0.7473, -0.6314, -0.207, 0.7473, -0.6314, -0.207, 0.7473, -0.6314, -0.207, 0.7614, -0.5205, -0.3864, 0.7614, -0.5205, -0.3864, 0.7614, -0.5205, -0.3864, 0.8152, 0.5788, 0.02024, 0.8152, 0.5788, 0.02024, 0.8152, 0.5788, 0.02024, 0.739, -0.5722, -0.3557, 0.739, -0.5722, -0.3557, 0.739, -0.5722, -0.3557, 0.6933, 0.4539, -0.5597, 0.6933, 0.4539, -0.5597, 0.6933, 0.4539, -0.5597, 0.8534, 0.2742, -0.4434, 0.8534, 0.2742, -0.4434, 0.8534, 0.2742, -0.4434, 0.879, 0.3957, 0.2661, 0.879, 0.3957, 0.2661, 0.879, 0.3957, 0.2661, 0.3726, 0.8224, 0.43, 0.3726, 0.8224, 0.43, 0.3726, 0.8224, 0.43, 0.0185, -0.9966, 0.08042, 0.0185, -0.9966, 0.08042, 0.0185, -0.9966, 0.08042, 0.5405, 0.6217, 0.5668, 0.5405, 0.6217, 0.5668, 0.5405, 0.6217, 0.5668, 0.2504, 0.1624, 0.9544, 0.2504, 0.1624, 0.9544, 0.2504, 0.1624, 0.9544, 0.4207, 0.6643, 0.6178, 0.4207, 0.6643, 0.6178, 0.4207, 0.6643, 0.6178, 0.6862, -0.7258, 0.04913, 0.6862, -0.7258, 0.04913, 0.6862, -0.7258, 0.04913, 0.1551, -0.6954, -0.7017, 0.1551, -0.6954, -0.7017, 0.1551, -0.6954, -0.7017, 0.664, 0.2635, 0.6997, 0.664, 0.2635, 0.6997, 0.664, 0.2635, 0.6997, 0.5755, 0.3734, 0.7276, 0.5755, 0.3734, 0.7276, 0.5755, 0.3734, 0.7276, 0.3164, -0.4504, 0.8349, 0.3164, -0.4504, 0.8349, 0.3164, -0.4504, 0.8349, 0.7744, 0.5172, 0.3644, 0.7744, 0.5172, 0.3644, 0.7744, 0.5172, 0.3644, 0.0713, -0.981, 0.1804, 0.0713, -0.981, 0.1804, 0.0713, -0.981, 0.1804, -0.03462, -0.9961, -0.08081, -0.03462, -0.9961, -0.08081, -0.03462, -0.9961, -0.08081, 0.3533, -0.9327, 0.07228, 0.3533, -0.9327, 0.07228, 0.3533, -0.9327, 0.07228, -0.5414, -0.7586, -0.3626, -0.5414, -0.7586, -0.3626, -0.5414, -0.7586, -0.3626, -0.5642, -0.7161, -0.4109, -0.5642, -0.7161, -0.4109, -0.5642, -0.7161, -0.4109, 0.006491, -0.9995, 0.03234, 0.006491, -0.9995, 0.03234, 0.006491, -0.9995, 0.03234, -0.01428, -0.9988, 0.04739, -0.01428, -0.9988, 0.04739, -0.01428, -0.9988, 0.04739, -0.2772, -0.849, 0.4499, -0.2772, -0.849, 0.4499, -0.2772, -0.849, 0.4499, 0.02873, 0.188, 0.9818, 0.02873, 0.188, 0.9818, 0.02873, 0.188, 0.9818, 0.1413, -0.5177, -0.8438, 0.1413, -0.5177, -0.8438, 0.1413, -0.5177, -0.8438, -0.5794, -0.7624, 0.2882, -0.5794, -0.7624, 0.2882, -0.5794, -0.7624, 0.2882, 0.5688, -0.6851, 0.455, 0.5688, -0.6851, 0.455, 0.5688, -0.6851, 0.455, 0.4647, -0.8068, 0.3649, 0.4647, -0.8068, 0.3649, 0.4647, -0.8068, 0.3649, 0.4887, -0.7464, -0.4518, 0.4887, -0.7464, -0.4518, 0.4887, -0.7464, -0.4518, 0.6623, -0.5285, -0.531, 0.6623, -0.5285, -0.531, 0.6623, -0.5285, -0.531, 0.03699, -0.9893, 0.141, 0.03699, -0.9893, 0.141, 0.03699, -0.9893, 0.141, -0.1814, 0.455, 0.8718, -0.1814, 0.455, 0.8718, -0.1814, 0.455, 0.8718, -0.3385, -0.7094, 0.6182, -0.3385, -0.7094, 0.6182, -0.3385, -0.7094, 0.6182, -0.1872, -0.6315, 0.7524, -0.1872, -0.6315, 0.7524, -0.1872, -0.6315, 0.7524, -0.1489, 0.4743, -0.8677, -0.1489, 0.4743, -0.8677, -0.1489, 0.4743, -0.8677, 0.3671, 0.3327, 0.8686, 0.3671, 0.3327, 0.8686, 0.3671, 0.3327, 0.8686, 0.5358, 0.4652, 0.7047, 0.5358, 0.4652, 0.7047, 0.5358, 0.4652, 0.7047, 0.1199, 0.8174, 0.5635, 0.1199, 0.8174, 0.5635, 0.1199, 0.8174, 0.5635, -0.151, -0.5319, 0.8332, -0.151, -0.5319, 0.8332, -0.151, -0.5319, 0.8332, 0.09752, 0.3106, 0.9455, 0.09752, 0.3106, 0.9455, 0.09752, 0.3106, 0.9455, 0.11, 0.5063, 0.8553, 0.11, 0.5063, 0.8553, 0.11, 0.5063, 0.8553, 0.4462, -0.6439, 0.6215, 0.4462, -0.6439, 0.6215, 0.4462, -0.6439, 0.6215, 0.1551, 0.01439, 0.9878, 0.1551, 0.01439, 0.9878, 0.1551, 0.01439, 0.9878, 0.08712, 0.491, 0.8668, 0.08712, 0.491, 0.8668, 0.08712, 0.491, 0.8668, 0.33, -0.8839, -0.3315, 0.33, -0.8839, -0.3315, 0.33, -0.8839, -0.3315, -0.5941, 0.4946, -0.6344, -0.5941, 0.4946, -0.6344, -0.5941, 0.4946, -0.6344, 0.304, -0.9305, -0.2042, 0.304, -0.9305, -0.2042, 0.304, -0.9305, -0.2042, -0.7065, 0.6282, -0.3258, -0.7065, 0.6282, -0.3258, -0.7065, 0.6282, -0.3258, 0.1248, -0.9709, -0.2042, 0.1248, -0.9709, -0.2042, 0.1248, -0.9709, -0.2042, 0.1881, -0.6717, -0.7165, 0.1881, -0.6717, -0.7165, 0.1881, -0.6717, -0.7165, -0.8098, 0.1488, 0.5675, -0.8098, 0.1488, 0.5675, -0.8098, 0.1488, 0.5675, -0.6049, 0.7898, -0.1013, -0.6049, 0.7898, -0.1013, -0.6049, 0.7898, -0.1013, -0.9793, 0.1841, 0.08416, -0.9793, 0.1841, 0.08416, -0.9793, 0.1841, 0.08416, -0.8698, -0.4812, -0.1095, -0.8698, -0.4812, -0.1095, -0.8698, -0.4812, -0.1095, -0.9658, 0.07335, 0.2489, -0.9658, 0.07335, 0.2489, -0.9658, 0.07335, 0.2489, -0.7671, -0.5412, 0.3445, -0.7671, -0.5412, 0.3445, -0.7671, -0.5412, 0.3445, -0.4067, 0.8456, 0.3456, -0.4067, 0.8456, 0.3456, -0.4067, 0.8456, 0.3456, -0.9629, 0.1474, -0.2261, -0.9629, 0.1474, -0.2261, -0.9629, 0.1474, -0.2261, -0.9906, 0.01486, 0.1358, -0.9906, 0.01486, 0.1358, -0.9906, 0.01486, 0.1358, -0.7256, 0.5541, 0.4082, -0.7256, 0.5541, 0.4082, -0.7256, 0.5541, 0.4082, -0.5988, 0.6745, 0.4318, -0.5988, 0.6745, 0.4318, -0.5988, 0.6745, 0.4318, -0.9376, -0.3296, -0.1107, -0.9376, -0.3296, -0.1107, -0.9376, -0.3296, -0.1107, -0.9482, -0.2854, -0.1397, -0.9482, -0.2854, -0.1397, -0.9482, -0.2854, -0.1397, -0.319, -0.8295, -0.4585, -0.319, -0.8295, -0.4585, -0.319, -0.8295, -0.4585, -0.9545, 0.03665, 0.2958, -0.9545, 0.03665, 0.2958, -0.9545, 0.03665, 0.2958, -0.9454, 0.2909, -0.147, -0.9454, 0.2909, -0.147, -0.9454, 0.2909, -0.147, -0.5187, -0.8451, -0.1292, -0.5187, -0.8451, -0.1292, -0.5187, -0.8451, -0.1292, -0.617, -0.7665, 0.1782, -0.617, -0.7665, 0.1782, -0.617, -0.7665, 0.1782, -0.7994, -0.4114, -0.4378, -0.7994, -0.4114, -0.4378, -0.7994, -0.4114, -0.4378, -0.8213, 0.1177, -0.5582, -0.8213, 0.1177, -0.5582, -0.8213, 0.1177, -0.5582, -0.4686, -0.5435, -0.6964, -0.4686, -0.5435, -0.6964, -0.4686, -0.5435, -0.6964, -0.2973, 0.9313, 0.2107, -0.2973, 0.9313, 0.2107, -0.2973, 0.9313, 0.2107, 0.1423, -0.9849, 0.09882, 0.1423, -0.9849, 0.09882, 0.1423, -0.9849, 0.09882, -0.04449, 0.6618, 0.7483, -0.04449, 0.6618, 0.7483, -0.04449, 0.6618, 0.7483, -0.3493, 0.2433, 0.9049, -0.3493, 0.2433, 0.9049, -0.3493, 0.2433, 0.9049, -0.348, -0.6579, 0.6679, -0.348, -0.6579, 0.6679, -0.348, -0.6579, 0.6679, -0.4215, 0.8676, 0.2639, -0.4215, 0.8676, 0.2639, -0.4215, 0.8676, 0.2639, 0.01296, -0.66, 0.7512, 0.01296, -0.66, 0.7512, 0.01296, -0.66, 0.7512, -0.2474, 0.4655, 0.8498, -0.2474, 0.4655, 0.8498, -0.2474, 0.4655, 0.8498, -0.774, 0.6152, 0.1496, -0.774, 0.6152, 0.1496, -0.774, 0.6152, 0.1496, 0.09035, -0.9687, 0.2311, 0.09035, -0.9687, 0.2311, 0.09035, -0.9687, 0.2311, -0.7678, 0.537, -0.3495, -0.7678, 0.537, -0.3495, -0.7678, 0.537, -0.3495, 0.04171, -0.8609, 0.507, 0.04171, -0.8609, 0.507, 0.04171, -0.8609, 0.507, 0.0701, -0.001973, -0.9975, 0.0701, -0.001973, -0.9975, 0.0701, -0.001973, -0.9975, -0.5962, 0.6687, -0.4442, -0.5962, 0.6687, -0.4442, -0.5962, 0.6687, -0.4442, 0.1584, -0.974, -0.1619, 0.1584, -0.974, -0.1619, 0.1584, -0.974, -0.1619, -0.09219, 0.5561, -0.826, -0.09219, 0.5561, -0.826, -0.09219, 0.5561, -0.826, -0.06701, 0.9558, 0.2862, -0.06701, 0.9558, 0.2862, -0.06701, 0.9558, 0.2862, -0.07904, 0.6565, 0.7502, -0.07904, 0.6565, 0.7502, -0.07904, 0.6565, 0.7502, -0.1136, 0.6973, -0.7077, -0.1136, 0.6973, -0.7077, -0.1136, 0.6973, -0.7077, -0.1559, 0.4617, -0.8732, -0.1559, 0.4617, -0.8732, -0.1559, 0.4617, -0.8732, -0.4214, -0.4357, -0.7954, -0.4214, -0.4357, -0.7954, -0.4214, -0.4357, -0.7954, 0.5572, -0.7822, -0.2786, 0.5572, -0.7822, -0.2786, 0.5572, -0.7822, -0.2786, -0.008708, -0.9326, -0.3608, -0.008708, -0.9326, -0.3608, -0.008708, -0.9326, -0.3608, 0.43, 0.6757, -0.5988, 0.43, 0.6757, -0.5988, 0.43, 0.6757, -0.5988, 0.4884, 0.4562, -0.7439, 0.4884, 0.4562, -0.7439, 0.4884, 0.4562, -0.7439, 0.3215, 0.4902, -0.8102, 0.3215, 0.4902, -0.8102, 0.3215, 0.4902, -0.8102, 0.1942, -0.7457, -0.6374, 0.1942, -0.7457, -0.6374, 0.1942, -0.7457, -0.6374, -0.07512, -0.9522, -0.2961, -0.07512, -0.9522, -0.2961, -0.07512, -0.9522, -0.2961, -0.1173, 0.483, -0.8677, -0.1173, 0.483, -0.8677, -0.1173, 0.483, -0.8677, -0.4911, -0.866, 0.09412, -0.4911, -0.866, 0.09412, -0.4911, -0.866, 0.09412, -0.4678, -0.8201, -0.3296, -0.4678, -0.8201, -0.3296, -0.4678, -0.8201, -0.3296, -0.8788, -0.4531, -0.1498, -0.8788, -0.4531, -0.1498, -0.8788, -0.4531, -0.1498, -0.01856, 0.435, -0.9002, -0.01856, 0.435, -0.9002, -0.01856, 0.435, -0.9002, 0.06582, -0.01788, -0.9977, 0.06582, -0.01788, -0.9977, 0.06582, -0.01788, -0.9977, -0.8356, -0.3768, -0.3998, -0.8356, -0.3768, -0.3998, -0.8356, -0.3768, -0.3998, 0.3217, -0.7909, -0.5205, 0.3217, -0.7909, -0.5205, 0.3217, -0.7909, -0.5205, 0.5415, 0.7657, 0.347, 0.5415, 0.7657, 0.347, 0.5415, 0.7657, 0.347, 0.8212, 0.1178, 0.5584, 0.8212, 0.1178, 0.5584, 0.8212, 0.1178, 0.5584, 0.1497, -0.8302, -0.537, 0.1497, -0.8302, -0.537, 0.1497, -0.8302, -0.537, 0.4779, -0.6283, 0.6139, 0.4779, -0.6283, 0.6139, 0.4779, -0.6283, 0.6139, 0.7877, 0.5269, 0.3194, 0.7877, 0.5269, 0.3194, 0.7877, 0.5269, 0.3194, 0.7314, 0.5602, 0.389, 0.7314, 0.5602, 0.389, 0.7314, 0.5602, 0.389, 0.4222, 0.7181, 0.5532, 0.4222, 0.7181, 0.5532, 0.4222, 0.7181, 0.5532, 0.4601, -0.1236, -0.8792, 0.4601, -0.1236, -0.8792, 0.4601, -0.1236, -0.8792, 0.7126, 0.6812, 0.1676, 0.7125, 0.6814, 0.1676, 0.7125, 0.6814, 0.1676, 0.7125, 0.6814, 0.1676, 0.7124, 0.6815, 0.1675, 0.7125, 0.6814, 0.1676, 0.9679, 0.1458, -0.2046, 0.9679, 0.1458, -0.2046, 0.9679, 0.1458, -0.2046, 0.4815, -0.7014, -0.5256, 0.4815, -0.7014, -0.5256, 0.4815, -0.7014, -0.5256, 0.9223, -0.1988, -0.3314, 0.9223, -0.1988, -0.3314, 0.9223, -0.1988, -0.3314, 0.6728, 0.705, -0.2245, 0.6728, 0.705, -0.2245, 0.6728, 0.705, -0.2245, 0.05348, 0.02764, 0.9982, 0.05348, 0.02764, 0.9982, 0.05348, 0.02764, 0.9982, 0.9403, -0.1678, -0.2963, 0.9403, -0.1678, -0.2963, 0.9403, -0.1678, -0.2963, 0.9403, -0.1678, -0.2963, -0.9268, -0.1428, -0.3475, -0.9268, -0.1428, -0.3475, -0.9268, -0.1428, -0.3475, -0.9268, -0.1428, -0.3475, -0.4114, 0.5743, -0.7077, -0.4114, 0.5743, -0.7077, -0.4114, 0.5743, -0.7077, -0.4114, 0.5743, -0.7077, 0.3865, 0.5913, -0.7078, 0.3865, 0.5913, -0.7078, 0.3865, 0.5913, -0.7078, 0.3865, 0.5913, -0.7078, -0.3402, 0.7259, -0.5978, -0.3402, 0.7259, -0.5978, -0.3402, 0.7259, -0.5978, -0.3402, 0.7259, -0.5978, -0.3376, -0.1028, -0.9357, -0.3376, -0.1028, -0.9357, -0.3376, -0.1028, -0.9357, -0.3376, -0.1028, -0.9357, -0.9551, -0.06718, -0.2884, -0.9551, -0.06718, -0.2884, -0.9551, -0.06718, -0.2884, -0.9551, -0.06718, -0.2884, 0.2938, 0.7623, -0.5767, 0.2938, 0.7623, -0.5767, 0.2938, 0.7623, -0.5767, 0.2938, 0.7623, -0.5767, 0.3398, 0.695, 0.6337, 0.3398, 0.695, 0.6337, 0.3398, 0.695, 0.6337, 0.3398, 0.695, 0.6337, 0.3303, -0.1005, 0.9385, 0.3303, -0.1005, 0.9385, 0.3303, -0.1005, 0.9385, 0.3303, -0.1005, 0.9385, 0.4536, 0.1114, 0.8842, 0.4536, 0.1114, 0.8842, 0.4536, 0.1114, 0.8842, 0.4536, 0.1114, 0.8842, 0.5752, 0.6984, 0.4259, 0.5752, 0.6984, 0.4259, 0.5752, 0.6984, 0.4259, 0.5752, 0.6984, 0.4259, -0.4273, -0.00827, 0.9041, -0.4273, -0.00827, 0.9041, -0.4273, -0.00827, 0.9041, -0.4273, -0.00827, 0.9041, -0.8411, 0.351, 0.4116, -0.8411, 0.351, 0.4116, -0.8411, 0.351, 0.4116, -0.8411, 0.351, 0.4116, 0.6937, 0.5861, -0.4187, 0.6937, 0.5861, -0.4187, 0.6937, 0.5861, -0.4187, 0.6937, 0.5861, -0.4187, -0.8696, 0.3935, -0.2982, -0.8696, 0.3935, -0.2982, -0.8696, 0.3935, -0.2982, -0.8696, 0.3935, -0.2982, -0.4093, 0.5728, 0.7102, -0.4093, 0.5728, 0.7102, -0.4093, 0.5728, 0.7102, -0.4093, 0.5728, 0.7102, 0.5236, 0.7328, -0.4346, 0.5236, 0.7328, -0.4346, 0.5236, 0.7328, -0.4346, 0.5236, 0.7328, -0.4346, 0.2865, 0.7134, 0.6396, 0.2865, 0.7134, 0.6396, 0.2865, 0.7134, 0.6396, 0.2865, 0.7134, 0.6396, -0.7764, 0.4296, 0.4612, -0.7764, 0.4296, 0.4612, -0.7764, 0.4296, 0.4612, -0.7764, 0.4296, 0.4612, -0.5002, 0.8433, -0.1967, -0.5002, 0.8433, -0.1967, -0.5002, 0.8433, -0.1967, -0.5002, 0.8433, -0.1967, 0.6519, 0.6502, 0.3902, 0.6519, 0.6502, 0.3902, 0.6519, 0.6502, 0.3902, 0.6519, 0.6502, 0.3902, -0.2652, 0.8271, 0.4955, -0.2652, 0.8271, 0.4955, -0.2652, 0.8271, 0.4955, -0.2652, 0.8271, 0.4955, 0.7016, 0.5176, -0.4898, 0.7016, 0.5176, -0.4898, 0.7016, 0.5176, -0.4898, 0.7016, 0.5176, -0.4898, -0.4355, 0.3249, -0.8395, -0.4355, 0.3249, -0.8395, -0.4355, 0.3249, -0.8395, -0.4355, 0.3249, -0.8395, 0.9336, -0.0535, 0.3542, 0.9336, -0.0535, 0.3542, 0.9336, -0.0535, 0.3542, 0.9336, -0.0535, 0.3542, 0.4049, 0.1277, -0.9054, 0.4049, 0.1277, -0.9054, 0.4049, 0.1277, -0.9054, 0.4049, 0.1277, -0.9054, 0.9137, -0.06282, -0.4015, 0.9137, -0.06282, -0.4015, 0.9137, -0.06282, -0.4015, 0.9137, -0.06282, -0.4015, -0.3775, 0.2728, 0.8849, -0.3775, 0.2728, 0.8849, -0.3775, 0.2728, 0.8849, -0.3775, 0.2728, 0.8849, -0.8738, 0.4056, -0.2685, -0.8738, 0.4056, -0.2685, -0.8738, 0.4056, -0.2685, -0.8738, 0.4056, -0.2685, -0.4619, 0.002237, -0.8869, -0.4619, 0.002237, -0.8869, -0.4619, 0.002237, -0.8869, -0.4619, 0.002237, -0.8869, -0.8576, -0.1116, 0.502, -0.8576, -0.1116, 0.502, -0.8576, -0.1116, 0.502, -0.8576, -0.1116, 0.502, 0.4429, 0.2434, 0.8629, 0.4429, 0.2434, 0.8629, 0.4429, 0.2434, 0.8629, 0.4429, 0.2434, 0.8629, 0.7311, 0.506, 0.4577, 0.7311, 0.506, 0.4577, 0.7311, 0.506, 0.4577, 0.7311, 0.506, 0.4577, -0.02602, -0.6257, 0.7796, -0.02602, -0.6257, 0.7796, -0.02602, -0.6257, 0.7796, -0.02602, -0.6257, 0.7796, 0.8523, 0.4869, -0.1912, 0.8523, 0.4869, -0.1912, 0.8523, 0.4869, -0.1912, 0.8523, 0.4869, -0.1912, -0.8239, 0.5516, -0.1302, -0.8239, 0.5516, -0.1302, -0.8239, 0.5516, -0.1302, -0.8239, 0.5516, -0.1302, 0.1455, -0.4166, 0.8974, 0.1455, -0.4166, 0.8974, 0.1455, -0.4166, 0.8974, 0.1455, -0.4166, 0.8974, 0.287, -0.1501, -0.9461, 0.287, -0.1501, -0.9461, 0.287, -0.1501, -0.9461, 0.287, -0.1501, -0.9461, -0.2664, -0.09696, 0.959, -0.2664, -0.09696, 0.959, -0.2664, -0.09696, 0.959, -0.2664, -0.09696, 0.959, 0.9402, -0.1266, 0.3163, 0.9402, -0.1266, 0.3163, 0.9402, -0.1266, 0.3163, 0.9402, -0.1266, 0.3163, -0.9528, -0.07915, 0.2932, -0.9528, -0.07915, 0.2932, -0.9528, -0.07915, 0.2932, -0.9528, -0.07915, 0.2932, 0.5907, -0.8062, 0.03316, 0.5907, -0.8062, 0.03316, 0.5907, -0.8062, 0.03316, 0.5907, -0.8062, 0.03316, 0.2477, 0.4359, -0.8653, 0.2477, 0.4359, -0.8653, 0.2477, 0.4359, -0.8653, 0.2477, 0.4359, -0.8653, 0.8598, -0.4764, 0.1838, 0.8598, -0.4764, 0.1838, 0.8598, -0.4764, 0.1838, 0.8598, -0.4764, 0.1838, -0.8002, 0.5917, 0.09748, -0.8002, 0.5917, 0.09748, -0.8002, 0.5917, 0.09748, -0.8002, 0.5917, 0.09748, 0.7372, 0.6546, -0.1676, 0.7372, 0.6546, -0.1676, 0.7372, 0.6546, -0.1676, 0.7372, 0.6546, -0.1676, -0.05759, 0.6197, 0.7827, -0.05759, 0.6197, 0.7827, -0.05759, 0.6197, 0.7827, -0.05759, 0.6197, 0.7827, -0.8473, -0.5174, -0.12, -0.8473, -0.5174, -0.12, -0.8473, -0.5174, -0.12, -0.8473, -0.5174, -0.12, -0.1619, -0.5395, -0.8263, -0.1619, -0.5395, -0.8263, -0.1619, -0.5395, -0.8263, -0.1619, -0.5395, -0.8263, 0.01445, -0.6542, -0.7562, 0.01445, -0.6542, -0.7562, 0.01445, -0.6542, -0.7562, 0.01445, -0.6542, -0.7562, 0.109, 0.6938, 0.7119, 0.109, 0.6938, 0.7119, 0.109, 0.6938, 0.7119, 0.109, 0.6938, 0.7119, 0.8397, -0.5399, -0.05877, 0.8397, -0.5399, -0.05877, 0.8397, -0.5399, -0.05877, 0.8397, -0.5399, -0.05877, 0.03823, -0.619, -0.7845, 0.03823, -0.619, -0.7845, 0.03823, -0.619, -0.7845, 0.03823, -0.619, -0.7845, 0.5693, 0.7448, 0.3482, 0.5693, 0.7448, 0.3482, 0.5693, 0.7448, 0.3482, 0.5693, 0.7448, 0.3482, 0.7424, 0.6358, 0.2113, 0.7424, 0.6358, 0.2113, 0.7424, 0.6358, 0.2113, 0.7424, 0.6358, 0.2113, -0.2547, 0.5575, -0.7901, -0.2547, 0.5575, -0.7901, -0.2547, 0.5575, -0.7901, -0.2547, 0.5575, -0.7901, -0.796, -0.6053, -0.00245, -0.796, -0.6053, -0.00245, -0.796, -0.6053, -0.00245, -0.796, -0.6053, -0.00245, -0.7853, -0.6157, -0.06533, -0.7853, -0.6157, -0.06533, -0.7853, -0.6157, -0.06533, -0.7853, -0.6157, -0.06533, -0.6118, -0.7639, -0.2053, -0.6118, -0.7639, -0.2053, -0.6118, -0.7639, -0.2053, -0.6118, -0.7639, -0.2053, -0.2979, 0.6283, -0.7187, -0.2979, 0.6283, -0.7187, -0.2979, 0.6283, -0.7187, -0.2979, 0.6283, -0.7187, 0.05413, -0.7183, 0.6936, 0.05413, -0.7183, 0.6936, 0.05413, -0.7183, 0.6936, 0.05413, -0.7183, 0.6936, -0.5678, 0.6777, 0.4673, -0.5678, 0.6777, 0.4673, -0.5678, 0.6777, 0.4673, -0.5678, 0.6777, 0.4673, -0.2235, 0.5046, -0.8339, -0.2235, 0.5046, -0.8339, -0.2235, 0.5046, -0.8339, -0.2235, 0.5046, -0.8339, -0.07159, -0.5817, 0.8102, -0.07159, -0.5817, 0.8102, -0.07159, -0.5817, 0.8102, -0.07159, -0.5817, 0.8102, 0.7492, 0.6051, 0.2694, 0.7492, 0.6051, 0.2694, 0.7492, 0.6051, 0.2694, 0.7492, 0.6051, 0.2694, -0.7644, 0.6422, 0.05757, -0.7644, 0.6422, 0.05757, -0.7644, 0.6422, 0.05757, -0.7644, 0.6422, 0.05757, -0.5759, 0.8092, 0.1167, -0.5759, 0.8092, 0.1167, -0.5759, 0.8092, 0.1167, -0.5759, 0.8092, 0.1167, 0.2691, 0.3652, -0.8912, 0.2691, 0.3652, -0.8912, 0.2691, 0.3652, -0.8912, 0.2691, 0.3652, -0.8912, 0.00151, -0.489, 0.8723, 0.00151, -0.489, 0.8723, 0.00151, -0.489, 0.8723, 0.00151, -0.489, 0.8723, 0.6373, 0.7113, 0.2965, 0.6373, 0.7113, 0.2965, 0.6373, 0.7113, 0.2965, 0.6373, 0.7113, 0.2965, 0.2023, 0.2595, -0.9443, 0.2023, 0.2595, -0.9443, 0.2023, 0.2595, -0.9443, 0.2023, 0.2595, -0.9443, 0.1273, -0.3337, 0.9341, 0.1273, -0.3337, 0.9341, 0.1273, -0.3337, 0.9341, 0.1273, -0.3337, 0.9341, 0.7939, -0.5903, 0.1461, 0.7939, -0.5903, 0.1461, 0.7939, -0.5903, 0.1461, 0.7939, -0.5903, 0.1461, 0.194, -0.3156, -0.9288, 0.194, -0.3156, -0.9288, 0.194, -0.3156, -0.9288, 0.194, -0.3156, -0.9288, 0.8633, -0.4956, -0.0958, 0.8633, -0.4956, -0.0958, 0.8633, -0.4956, -0.0958, 0.8633, -0.4956, -0.0958, -0.8439, 0.5349, -0.04069, -0.8439, 0.5349, -0.04069, -0.8439, 0.5349, -0.04069, -0.8439, 0.5349, -0.04069, 0.04272, 0.7195, 0.6931, 0.04272, 0.7195, 0.6931, 0.04272, 0.7195, 0.6931, 0.04272, 0.7195, 0.6931, 0.1639, 0.9743, -0.1548, 0.1639, 0.9743, -0.1548, 0.1639, 0.9743, -0.1548, 0.1639, 0.9743, -0.1548, 0.9419, -0.2661, -0.2048, 0.9419, -0.2661, -0.2048, 0.9419, -0.2661, -0.2048, 0.9419, -0.2661, -0.2048, -0.9369, 0.3455, 0.05277, -0.9369, 0.3455, 0.05277, -0.9369, 0.3455, 0.05277, -0.9369, 0.3455, 0.05277, -0.1108, 0.3976, 0.9108, -0.1108, 0.3976, 0.9108, -0.1108, 0.3976, 0.9108, -0.1108, 0.3976, 0.9108, -0.1351, 0.5807, 0.8028, -0.1351, 0.5807, 0.8028, -0.1351, 0.5807, 0.8028, -0.1351, 0.5807, 0.8028, -0.6893, -0.7228, -0.04831, -0.6893, -0.7228, -0.04831, -0.6893, -0.7228, -0.04831, -0.6893, -0.7228, -0.04831, -0.1697, 0.727, 0.6654, -0.1697, 0.727, 0.6654, -0.1697, 0.727, 0.6654, -0.1697, 0.727, 0.6654, 0.04435, -0.7092, -0.7036, 0.04435, -0.7092, -0.7036, 0.04435, -0.7092, -0.7036, 0.04435, -0.7092, -0.7036, -0.5736, 0.6379, -0.5138, -0.5736, 0.6379, -0.5138, -0.5736, 0.6379, -0.5138, -0.5736, 0.6379, -0.5138, -0.01892, -0.5449, -0.8383, -0.01892, -0.5449, -0.8383, -0.01892, -0.5449, -0.8383, -0.01892, -0.5449, -0.8383, 0.7392, 0.6649, -0.1071, 0.7392, 0.6649, -0.1071, 0.7392, 0.6649, -0.1071, 0.7392, 0.6649, -0.1071, -0.7364, -0.6557, -0.1665, -0.7364, -0.6557, -0.1665, -0.7364, -0.6557, -0.1665, -0.7364, -0.6557, -0.1665, 0.4985, 0.1401, 0.8555, 0.4985, 0.1401, 0.8555, 0.4985, 0.1401, 0.8555, 0.4985, 0.1401, 0.8555, 0.423, 0.2426, -0.8731, 0.423, 0.2426, -0.8731, 0.423, 0.2426, -0.8731, 0.423, 0.2426, -0.8731, 0.8733, 0.2054, -0.4417, 0.8733, 0.2054, -0.4417, 0.8733, 0.2054, -0.4417, 0.8733, 0.2054, -0.4417, -0.8494, 0.1244, 0.513, -0.8494, 0.1244, 0.513, -0.8494, 0.1244, 0.513, -0.8494, 0.1244, 0.513, -0.4553, 0.2169, -0.8635, -0.4553, 0.2169, -0.8635, -0.4553, 0.2169, -0.8635, -0.4553, 0.2169, -0.8635, -0.9428, 0.1629, -0.291, -0.9428, 0.1629, -0.291, -0.9428, 0.1629, -0.291, -0.9428, 0.1629, -0.291, -0.4157, 0.1421, 0.8983, -0.4157, 0.1421, 0.8983, -0.4157, 0.1421, 0.8983, -0.4157, 0.1421, 0.8983, 0.9021, 0.1649, 0.3989, 0.9021, 0.1649, 0.3989, 0.9021, 0.1649, 0.3989, 0.9021, 0.1649, 0.3989, 0.4014, 0.2318, -0.8861, 0.4014, 0.2318, -0.8861, 0.4014, 0.2318, -0.8861, 0.4014, 0.2318, -0.8861, 0.6803, 0.5991, 0.4224, 0.6803, 0.5991, 0.4224, 0.6803, 0.5991, 0.4224, 0.6803, 0.5991, 0.4224, -0.3704, 0.67, 0.6433, -0.3704, 0.67, 0.6433, -0.3704, 0.67, 0.6433, -0.3704, 0.67, 0.6433, -0.7584, 0.5894, -0.2782, -0.7584, 0.5894, -0.2782, -0.7584, 0.5894, -0.2782, -0.7584, 0.5894, -0.2782, -0.6828, 0.6367, 0.3582, -0.6828, 0.6367, 0.3582, -0.6828, 0.6367, 0.3582, -0.6828, 0.6367, 0.3582, 0.6663, 0.6003, -0.4424, 0.6663, 0.6003, -0.4424, 0.6663, 0.6003, -0.4424, 0.6663, 0.6003, -0.4424, 0.3728, 0.6172, 0.6928, 0.3728, 0.6172, 0.6928, 0.3728, 0.6172, 0.6928, 0.3728, 0.6172, 0.6928, 0.3778, 0.6247, -0.6834, 0.3778, 0.6247, -0.6834, 0.3778, 0.6247, -0.6834, 0.3778, 0.6247, -0.6834, -0.4149, 0.6019, -0.6823, -0.4149, 0.6019, -0.6823, -0.4149, 0.6019, -0.6823, -0.4149, 0.6019, -0.6823, -0.4446, 0.8726, 0.2019, -0.4446, 0.8726, 0.2019, -0.4446, 0.8726, 0.2019, -0.4446, 0.8726, 0.2019])] * 3)])

# ---- objects
ob_lowpoly_tree_02 = bpy.data.objects.new('LowPoly Tree 02', me_cube_000)
ob_camera = bpy.data.objects.new('Camera', cam_camera)
ob_sun = bpy.data.objects.new('Sun', light_sun)
ob_hemi = bpy.data.objects.new('Hemi', light_hemi)

# ---- transforms, parenting, visibility, modifiers, constraints
ob_lowpoly_tree_02.location = (-2.9, 2.031, 0.1224)
ob_lowpoly_tree_02.rotation_euler = (1.571, -0.0, 0.0)
ob_lowpoly_tree_02.scale = (0.2603, 0.2603, 0.2603)
ob_lowpoly_tree_02.lineart.crease_threshold = 0.0
ob_camera.location = (0.1844, -16.44, -0.1841)
ob_camera.rotation_euler = (1.571, -0.0, -0.0)
ob_camera.lineart.crease_threshold = 0.0
ob_sun.location = (-7.008, -4.51, 10.22)
ob_sun.rotation_euler = (0.4343, -0.5777, -0.2222)
ob_sun.lineart.crease_threshold = 0.0
ob_hemi.location = (0.07838, 4.904, -1.925)
ob_hemi.lineart.crease_threshold = 0.0

# ---- collection membership
col_collection_1.objects.link(ob_lowpoly_tree_02)
col_collection_1.objects.link(ob_camera)
col_collection_1.objects.link(ob_sun)
col_collection_1.objects.link(ob_hemi)

# ---- scene / render settings (as saved in the file)
scene.camera = ob_camera
scene.frame_start = 1; scene.frame_end = 250; scene.frame_set(1)
scene.render.engine = 'BLENDER_EEVEE_NEXT'
scene.render.resolution_x = 3000
scene.render.resolution_y = 2000
scene.render.resolution_percentage = 50
scene.render.dither_intensity = 0.0
scene.cycles.use_denoising = False
scene.cycles.samples = 128
scene.cycles.sampling_pattern = 'TABULATED_SOBOL'
scene.cycles.light_sampling_threshold = 0.0
scene.cycles.use_adaptive_sampling = False
scene.cycles.use_light_tree = False
scene.cycles.blur_glossy = 0.0
scene.cycles.sample_clamp_indirect = 0.0
scene.view_settings.view_transform = 'Standard'
bpy.context.view_layer.update()
